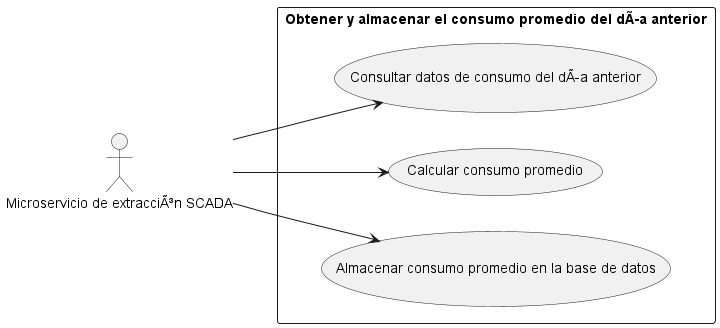

The diagram above was rendered by PlantUML. Its source (embedded in the PNG):
@startuml
left to right direction
actor "Microservicio de extracciÃ³n SCADA" as Microservicio


rectangle "Obtener y almacenar el consumo promedio del dÃa anterior" {
  Microservicio --> (Consultar datos de consumo del dÃa anterior)
  Microservicio --> (Calcular consumo promedio)
  Microservicio --> (Almacenar consumo promedio en la base de datos)
  (Consultar datos de consumo del dÃa anterior) 
  (Calcular consumo promedio) 
  (Almacenar consumo promedio en la base de datos) 
}
@enduml